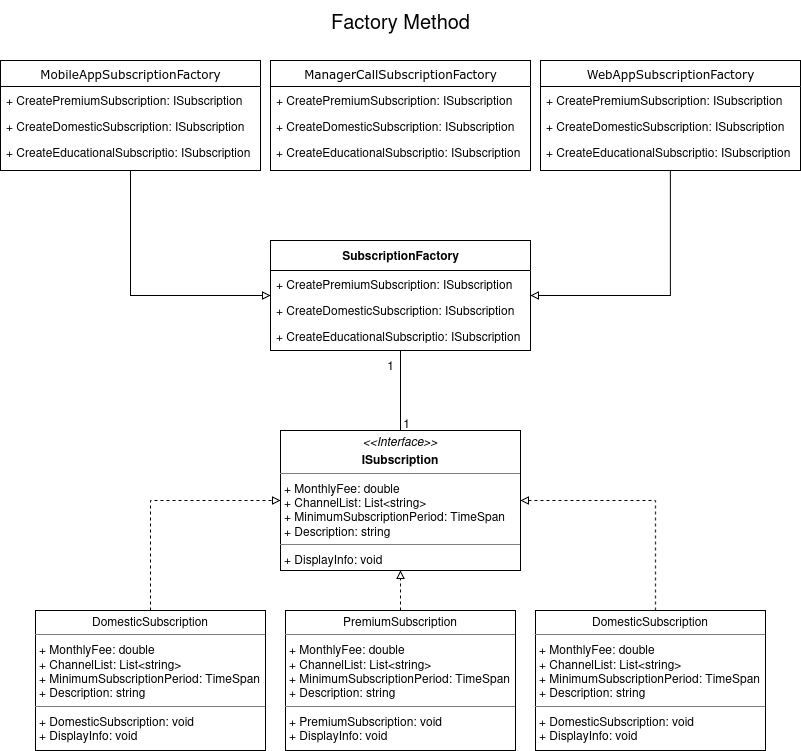

The diagram above was exported from draw.io. Its source (the exported page's mxGraphModel, read from the mxfile embedded in the PNG):
<mxGraphModel dx="1434" dy="793" grid="1" gridSize="10" guides="1" tooltips="1" connect="1" arrows="1" fold="1" page="1" pageScale="1" pageWidth="850" pageHeight="1100" background="none" math="0" shadow="0">
  <root>
    <mxCell id="0" />
    <mxCell id="1" parent="0" />
    <mxCell id="17acba5748e5396b-30" value="&lt;font style=&quot;font-size: 12px;&quot;&gt;ManagerCallSubscriptionFactory&lt;/font&gt;" style="swimlane;html=1;fontStyle=0;childLayout=stackLayout;horizontal=1;startSize=26;fillColor=none;horizontalStack=0;resizeParent=1;resizeLast=0;collapsible=1;marginBottom=0;swimlaneFillColor=#ffffff;rounded=0;shadow=0;comic=0;labelBackgroundColor=none;strokeWidth=1;fontFamily=Verdana;fontSize=10;align=center;" parent="1" vertex="1">
      <mxGeometry x="295" y="60" width="260" height="110" as="geometry" />
    </mxCell>
    <mxCell id="17acba5748e5396b-31" value="+ CreatePremiumSubscription: ISubscription" style="text;html=1;strokeColor=none;fillColor=none;align=left;verticalAlign=top;spacingLeft=4;spacingRight=4;whiteSpace=wrap;overflow=hidden;rotatable=0;points=[[0,0.5],[1,0.5]];portConstraint=eastwest;" parent="17acba5748e5396b-30" vertex="1">
      <mxGeometry y="26" width="260" height="26" as="geometry" />
    </mxCell>
    <mxCell id="17acba5748e5396b-32" value="+ CreateDomesticSubscription: ISubscription" style="text;html=1;strokeColor=none;fillColor=none;align=left;verticalAlign=top;spacingLeft=4;spacingRight=4;whiteSpace=wrap;overflow=hidden;rotatable=0;points=[[0,0.5],[1,0.5]];portConstraint=eastwest;" parent="17acba5748e5396b-30" vertex="1">
      <mxGeometry y="52" width="260" height="26" as="geometry" />
    </mxCell>
    <mxCell id="17acba5748e5396b-33" value="+ CreateEducationalSubscriptio: ISubscription" style="text;html=1;strokeColor=none;fillColor=none;align=left;verticalAlign=top;spacingLeft=4;spacingRight=4;whiteSpace=wrap;overflow=hidden;rotatable=0;points=[[0,0.5],[1,0.5]];portConstraint=eastwest;" parent="17acba5748e5396b-30" vertex="1">
      <mxGeometry y="78" width="260" height="26" as="geometry" />
    </mxCell>
    <mxCell id="7WRHVznOuVBZinJZey23-9" style="edgeStyle=orthogonalEdgeStyle;rounded=0;orthogonalLoop=1;jettySize=auto;html=1;entryX=1;entryY=0.5;entryDx=0;entryDy=0;dashed=1;endArrow=block;endFill=0;" edge="1" parent="1" source="5d2195bd80daf111-15" target="7WRHVznOuVBZinJZey23-5">
      <mxGeometry relative="1" as="geometry">
        <Array as="points">
          <mxPoint x="680" y="500" />
        </Array>
      </mxGeometry>
    </mxCell>
    <mxCell id="5d2195bd80daf111-15" value="&lt;p style=&quot;margin:0px;margin-top:4px;text-align:center;&quot;&gt;DomesticSubscription&lt;/p&gt;&lt;hr size=&quot;1&quot;&gt;&lt;p style=&quot;margin:0px;margin-left:4px;&quot;&gt;+ MonthlyFee: double&lt;/p&gt;&lt;p style=&quot;margin:0px;margin-left:4px;&quot;&gt;+ ChannelList: List&amp;lt;string&amp;gt;&lt;/p&gt;&lt;p style=&quot;margin:0px;margin-left:4px;&quot;&gt;+ MinimumSubscriptionPeriod: TimeSpan&lt;/p&gt;&lt;p style=&quot;margin:0px;margin-left:4px;&quot;&gt;+ Description: string&lt;/p&gt;&lt;hr size=&quot;1&quot;&gt;&lt;p style=&quot;margin:0px;margin-left:4px;&quot;&gt;+ DomesticSubscription: void&lt;/p&gt;&lt;p style=&quot;margin:0px;margin-left:4px;&quot;&gt;+ DisplayInfo: void&lt;/p&gt;" style="verticalAlign=top;align=left;overflow=fill;fontSize=12;fontFamily=Helvetica;html=1;rounded=0;shadow=0;comic=0;labelBackgroundColor=none;strokeWidth=1" parent="1" vertex="1">
      <mxGeometry x="560" y="610" width="230" height="140" as="geometry" />
    </mxCell>
    <mxCell id="7WRHVznOuVBZinJZey23-8" style="edgeStyle=orthogonalEdgeStyle;rounded=0;orthogonalLoop=1;jettySize=auto;html=1;entryX=0.5;entryY=1;entryDx=0;entryDy=0;dashed=1;endArrow=block;endFill=0;" edge="1" parent="1" source="7WRHVznOuVBZinJZey23-3" target="7WRHVznOuVBZinJZey23-5">
      <mxGeometry relative="1" as="geometry" />
    </mxCell>
    <mxCell id="7WRHVznOuVBZinJZey23-3" value="&lt;p style=&quot;margin:0px;margin-top:4px;text-align:center;&quot;&gt;PremiumSubscription&lt;/p&gt;&lt;hr size=&quot;1&quot;&gt;&lt;p style=&quot;margin:0px;margin-left:4px;&quot;&gt;&lt;font&gt;+ MonthlyFee: double&lt;/font&gt;&lt;/p&gt;&lt;p style=&quot;margin:0px;margin-left:4px;&quot;&gt;&lt;font&gt;+ ChannelList: List&amp;lt;string&amp;gt;&lt;/font&gt;&lt;/p&gt;&lt;p style=&quot;margin:0px;margin-left:4px;&quot;&gt;&lt;font&gt;+ MinimumSubscriptionPeriod: TimeSpan&lt;/font&gt;&lt;/p&gt;&lt;p style=&quot;margin:0px;margin-left:4px;&quot;&gt;&lt;font&gt;+ Description: string&lt;/font&gt;&lt;/p&gt;&lt;hr size=&quot;1&quot;&gt;&lt;p style=&quot;margin:0px;margin-left:4px;&quot;&gt;+ PremiumSubscription: void&lt;/p&gt;&lt;p style=&quot;margin:0px;margin-left:4px;&quot;&gt;+ DisplayInfo: void&lt;/p&gt;" style="verticalAlign=top;align=left;overflow=fill;fontSize=12;fontFamily=Helvetica;html=1;rounded=0;shadow=0;comic=0;labelBackgroundColor=none;strokeWidth=1" vertex="1" parent="1">
      <mxGeometry x="310" y="610" width="230" height="140" as="geometry" />
    </mxCell>
    <mxCell id="7WRHVznOuVBZinJZey23-10" style="edgeStyle=orthogonalEdgeStyle;rounded=0;orthogonalLoop=1;jettySize=auto;html=1;exitX=0.5;exitY=0;exitDx=0;exitDy=0;entryX=0;entryY=0.5;entryDx=0;entryDy=0;dashed=1;endArrow=block;endFill=0;" edge="1" parent="1" source="7WRHVznOuVBZinJZey23-4" target="7WRHVznOuVBZinJZey23-5">
      <mxGeometry relative="1" as="geometry" />
    </mxCell>
    <mxCell id="7WRHVznOuVBZinJZey23-4" value="&lt;p style=&quot;margin:0px;margin-top:4px;text-align:center;&quot;&gt;DomesticSubscription&lt;/p&gt;&lt;hr size=&quot;1&quot;&gt;&lt;p style=&quot;margin:0px;margin-left:4px;&quot;&gt;+ MonthlyFee: double&lt;/p&gt;&lt;p style=&quot;margin:0px;margin-left:4px;&quot;&gt;+ ChannelList: List&amp;lt;string&amp;gt;&lt;/p&gt;&lt;p style=&quot;margin:0px;margin-left:4px;&quot;&gt;+ MinimumSubscriptionPeriod: TimeSpan&lt;/p&gt;&lt;p style=&quot;margin:0px;margin-left:4px;&quot;&gt;+ Description: string&lt;/p&gt;&lt;hr size=&quot;1&quot;&gt;&lt;p style=&quot;margin:0px;margin-left:4px;&quot;&gt;+&amp;nbsp;DomesticSubscription: void&lt;/p&gt;&lt;p style=&quot;margin:0px;margin-left:4px;&quot;&gt;+ DisplayInfo: void&lt;/p&gt;" style="verticalAlign=top;align=left;overflow=fill;fontSize=12;fontFamily=Helvetica;html=1;rounded=0;shadow=0;comic=0;labelBackgroundColor=none;strokeWidth=1" vertex="1" parent="1">
      <mxGeometry x="60" y="610" width="230" height="140" as="geometry" />
    </mxCell>
    <mxCell id="7WRHVznOuVBZinJZey23-29" style="edgeStyle=orthogonalEdgeStyle;rounded=0;orthogonalLoop=1;jettySize=auto;html=1;entryX=0.5;entryY=1;entryDx=0;entryDy=0;endArrow=none;startFill=0;" edge="1" parent="1" source="7WRHVznOuVBZinJZey23-5" target="7WRHVznOuVBZinJZey23-20">
      <mxGeometry relative="1" as="geometry" />
    </mxCell>
    <mxCell id="7WRHVznOuVBZinJZey23-5" value="&lt;p style=&quot;margin:0px;margin-top:4px;text-align:center;&quot;&gt;&lt;i&gt;&amp;lt;&amp;lt;Interface&amp;gt;&amp;gt;&lt;/i&gt;&lt;/p&gt;&lt;p style=&quot;margin:0px;margin-top:4px;text-align:center;&quot;&gt;&lt;b&gt;ISubscription&lt;/b&gt;&lt;/p&gt;&lt;hr size=&quot;1&quot;&gt;&lt;p style=&quot;margin:0px;margin-left:4px;&quot;&gt;&lt;font&gt;+ MonthlyFee: double&lt;/font&gt;&lt;/p&gt;&lt;p style=&quot;margin:0px;margin-left:4px;&quot;&gt;&lt;font&gt;+ ChannelList: List&amp;lt;string&amp;gt;&lt;/font&gt;&lt;/p&gt;&lt;p style=&quot;margin:0px;margin-left:4px;&quot;&gt;&lt;font&gt;+ MinimumSubscriptionPeriod: TimeSpan&lt;/font&gt;&lt;/p&gt;&lt;p style=&quot;margin:0px;margin-left:4px;&quot;&gt;&lt;font&gt;+ Description: string&lt;/font&gt;&lt;/p&gt;&lt;hr size=&quot;1&quot;&gt;&lt;p style=&quot;margin:0px;margin-left:4px;&quot;&gt;+ DisplayInfo: void&lt;/p&gt;" style="verticalAlign=top;align=left;overflow=fill;fontSize=12;fontFamily=Helvetica;html=1;rounded=0;shadow=0;comic=0;labelBackgroundColor=none;strokeWidth=1" vertex="1" parent="1">
      <mxGeometry x="305" y="430" width="240" height="140" as="geometry" />
    </mxCell>
    <mxCell id="7WRHVznOuVBZinJZey23-26" style="edgeStyle=orthogonalEdgeStyle;rounded=0;orthogonalLoop=1;jettySize=auto;html=1;entryX=1;entryY=0.5;entryDx=0;entryDy=0;endArrow=block;endFill=0;" edge="1" parent="1" source="7WRHVznOuVBZinJZey23-11" target="7WRHVznOuVBZinJZey23-20">
      <mxGeometry relative="1" as="geometry">
        <mxPoint x="570" y="-40" as="targetPoint" />
        <Array as="points">
          <mxPoint x="695" y="295" />
        </Array>
      </mxGeometry>
    </mxCell>
    <mxCell id="7WRHVznOuVBZinJZey23-11" value="&lt;font style=&quot;font-size: 12px;&quot;&gt;WebAppSubscriptionFactory&lt;/font&gt;" style="swimlane;html=1;fontStyle=0;childLayout=stackLayout;horizontal=1;startSize=26;fillColor=none;horizontalStack=0;resizeParent=1;resizeLast=0;collapsible=1;marginBottom=0;swimlaneFillColor=#ffffff;rounded=0;shadow=0;comic=0;labelBackgroundColor=none;strokeWidth=1;fontFamily=Verdana;fontSize=10;align=center;" vertex="1" parent="1">
      <mxGeometry x="565" y="60" width="260" height="110" as="geometry" />
    </mxCell>
    <mxCell id="7WRHVznOuVBZinJZey23-12" value="+ CreatePremiumSubscription: ISubscription" style="text;html=1;strokeColor=none;fillColor=none;align=left;verticalAlign=top;spacingLeft=4;spacingRight=4;whiteSpace=wrap;overflow=hidden;rotatable=0;points=[[0,0.5],[1,0.5]];portConstraint=eastwest;" vertex="1" parent="7WRHVznOuVBZinJZey23-11">
      <mxGeometry y="26" width="260" height="26" as="geometry" />
    </mxCell>
    <mxCell id="7WRHVznOuVBZinJZey23-13" value="+ CreateDomesticSubscription: ISubscription" style="text;html=1;strokeColor=none;fillColor=none;align=left;verticalAlign=top;spacingLeft=4;spacingRight=4;whiteSpace=wrap;overflow=hidden;rotatable=0;points=[[0,0.5],[1,0.5]];portConstraint=eastwest;" vertex="1" parent="7WRHVznOuVBZinJZey23-11">
      <mxGeometry y="52" width="260" height="26" as="geometry" />
    </mxCell>
    <mxCell id="7WRHVznOuVBZinJZey23-14" value="+ CreateEducationalSubscriptio: ISubscription" style="text;html=1;strokeColor=none;fillColor=none;align=left;verticalAlign=top;spacingLeft=4;spacingRight=4;whiteSpace=wrap;overflow=hidden;rotatable=0;points=[[0,0.5],[1,0.5]];portConstraint=eastwest;" vertex="1" parent="7WRHVznOuVBZinJZey23-11">
      <mxGeometry y="78" width="260" height="26" as="geometry" />
    </mxCell>
    <mxCell id="7WRHVznOuVBZinJZey23-27" style="edgeStyle=orthogonalEdgeStyle;rounded=0;orthogonalLoop=1;jettySize=auto;html=1;entryX=0;entryY=0.5;entryDx=0;entryDy=0;endArrow=block;endFill=0;" edge="1" parent="1" source="7WRHVznOuVBZinJZey23-15" target="7WRHVznOuVBZinJZey23-20">
      <mxGeometry relative="1" as="geometry">
        <Array as="points">
          <mxPoint x="155" y="295" />
        </Array>
      </mxGeometry>
    </mxCell>
    <mxCell id="7WRHVznOuVBZinJZey23-15" value="&lt;font style=&quot;font-size: 12px;&quot;&gt;MobileAppSubscriptionFactory&lt;/font&gt;" style="swimlane;html=1;fontStyle=0;childLayout=stackLayout;horizontal=1;startSize=26;fillColor=none;horizontalStack=0;resizeParent=1;resizeLast=0;collapsible=1;marginBottom=0;swimlaneFillColor=#ffffff;rounded=0;shadow=0;comic=0;labelBackgroundColor=none;strokeWidth=1;fontFamily=Verdana;fontSize=10;align=center;" vertex="1" parent="1">
      <mxGeometry x="25" y="60" width="260" height="110" as="geometry" />
    </mxCell>
    <mxCell id="7WRHVznOuVBZinJZey23-16" value="+ CreatePremiumSubscription: ISubscription" style="text;html=1;strokeColor=none;fillColor=none;align=left;verticalAlign=top;spacingLeft=4;spacingRight=4;whiteSpace=wrap;overflow=hidden;rotatable=0;points=[[0,0.5],[1,0.5]];portConstraint=eastwest;" vertex="1" parent="7WRHVznOuVBZinJZey23-15">
      <mxGeometry y="26" width="260" height="26" as="geometry" />
    </mxCell>
    <mxCell id="7WRHVznOuVBZinJZey23-17" value="+ CreateDomesticSubscription: ISubscription" style="text;html=1;strokeColor=none;fillColor=none;align=left;verticalAlign=top;spacingLeft=4;spacingRight=4;whiteSpace=wrap;overflow=hidden;rotatable=0;points=[[0,0.5],[1,0.5]];portConstraint=eastwest;" vertex="1" parent="7WRHVznOuVBZinJZey23-15">
      <mxGeometry y="52" width="260" height="26" as="geometry" />
    </mxCell>
    <mxCell id="7WRHVznOuVBZinJZey23-18" value="+ CreateEducationalSubscriptio: ISubscription" style="text;html=1;strokeColor=none;fillColor=none;align=left;verticalAlign=top;spacingLeft=4;spacingRight=4;whiteSpace=wrap;overflow=hidden;rotatable=0;points=[[0,0.5],[1,0.5]];portConstraint=eastwest;" vertex="1" parent="7WRHVznOuVBZinJZey23-15">
      <mxGeometry y="78" width="260" height="26" as="geometry" />
    </mxCell>
    <mxCell id="7WRHVznOuVBZinJZey23-20" value="&lt;div&gt;&lt;font face=&quot;Helvetica&quot; style=&quot;font-size: 12px;&quot;&gt;&lt;b&gt;SubscriptionFactory&lt;/b&gt;&lt;/font&gt;&lt;/div&gt;" style="swimlane;html=1;fontStyle=0;childLayout=stackLayout;horizontal=1;startSize=30;fillColor=none;horizontalStack=0;resizeParent=1;resizeLast=0;collapsible=1;marginBottom=0;swimlaneFillColor=#ffffff;rounded=0;shadow=0;comic=0;labelBackgroundColor=none;strokeWidth=1;fontFamily=Verdana;fontSize=10;align=center;" vertex="1" parent="1">
      <mxGeometry x="295" y="240" width="260" height="110" as="geometry" />
    </mxCell>
    <mxCell id="7WRHVznOuVBZinJZey23-21" value="+ CreatePremiumSubscription: ISubscription" style="text;html=1;strokeColor=none;fillColor=none;align=left;verticalAlign=top;spacingLeft=4;spacingRight=4;whiteSpace=wrap;overflow=hidden;rotatable=0;points=[[0,0.5],[1,0.5]];portConstraint=eastwest;" vertex="1" parent="7WRHVznOuVBZinJZey23-20">
      <mxGeometry y="30" width="260" height="26" as="geometry" />
    </mxCell>
    <mxCell id="7WRHVznOuVBZinJZey23-22" value="+ CreateDomesticSubscription: ISubscription" style="text;html=1;strokeColor=none;fillColor=none;align=left;verticalAlign=top;spacingLeft=4;spacingRight=4;whiteSpace=wrap;overflow=hidden;rotatable=0;points=[[0,0.5],[1,0.5]];portConstraint=eastwest;" vertex="1" parent="7WRHVznOuVBZinJZey23-20">
      <mxGeometry y="56" width="260" height="26" as="geometry" />
    </mxCell>
    <mxCell id="7WRHVznOuVBZinJZey23-23" value="+ CreateEducationalSubscriptio: ISubscription" style="text;html=1;strokeColor=none;fillColor=none;align=left;verticalAlign=top;spacingLeft=4;spacingRight=4;whiteSpace=wrap;overflow=hidden;rotatable=0;points=[[0,0.5],[1,0.5]];portConstraint=eastwest;" vertex="1" parent="7WRHVznOuVBZinJZey23-20">
      <mxGeometry y="82" width="260" height="26" as="geometry" />
    </mxCell>
    <mxCell id="7WRHVznOuVBZinJZey23-28" value="&lt;font style=&quot;font-size: 20px;&quot;&gt;Factory Method&lt;/font&gt;" style="text;html=1;align=center;verticalAlign=middle;resizable=0;points=[];autosize=1;strokeColor=none;fillColor=none;fontStyle=0" vertex="1" parent="1">
      <mxGeometry x="345" width="160" height="40" as="geometry" />
    </mxCell>
    <mxCell id="7WRHVznOuVBZinJZey23-30" value="1" style="text;html=1;align=center;verticalAlign=middle;resizable=0;points=[];autosize=1;strokeColor=none;fillColor=none;" vertex="1" parent="1">
      <mxGeometry x="416" y="408" width="30" height="30" as="geometry" />
    </mxCell>
    <mxCell id="7WRHVznOuVBZinJZey23-32" value="1" style="text;html=1;align=center;verticalAlign=middle;resizable=0;points=[];autosize=1;strokeColor=none;fillColor=none;" vertex="1" parent="1">
      <mxGeometry x="400" y="350" width="30" height="30" as="geometry" />
    </mxCell>
  </root>
</mxGraphModel>